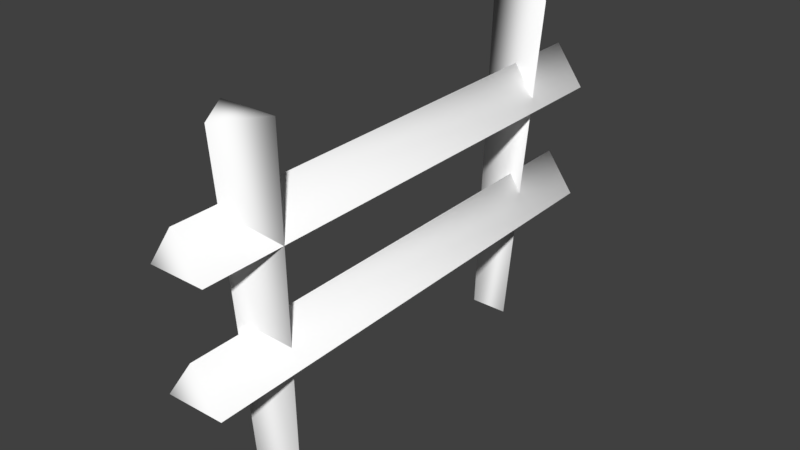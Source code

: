 # Source: fenceShort.blend  (saved by Blender 2.78.0; exported with 4.5.12 LTS)
import bpy
from mathutils import Matrix  # noqa: F401  (used for matrix-valued properties, if any)

bpy.ops.wm.read_factory_settings(use_empty=True)
scene = bpy.context.scene
scene.name = 'Scene'

# ---- collections
col_collection_1 = bpy.data.collections.new('Collection 1'); scene.collection.children.link(col_collection_1)

# ---- materials (node trees are filled in below, after node groups)
mat_doodads0 = bpy.data.materials.new('Doodads0')
mat_doodads0.alpha_threshold = 0.0
mat_doodads0.use_transparent_shadow = False
mat_doodads0.diffuse_color = (0.9961, 0.9961, 0.9961, 1.0)
mat_doodads0.specular_color = (0.4688, 0.4688, 0.4688)
mat_doodads0.roughness = 0.5
mat_doodads0.specular_intensity = 0.2

# ---- material node trees

# ---- world
world_world = bpy.data.worlds.new('World'); scene.world = world_world
world_world.color = (0.05088, 0.05088, 0.05088)
world_world.use_sun_shadow = False
world_world.sun_shadow_jitter_overblur = 0.0
world_world.cycles.sampling_method = 'MANUAL'

# ---- meshes
me_village_fenceshort = bpy.data.meshes.new('Village_Fenceshort')
me_village_fenceshort.from_pydata([(2.283, 41.3, 38.74), (-7.235, 41.39, 38.74), (-2.478, 41.17, 45.47), (-7.235, 41.39, 38.74), (-7.95, -40.53, 36.59), (-3.192, -40.75, 43.32), (2.283, 41.3, 38.74), (1.568, -40.62, 36.59), (-8.19, 27.82, -0.04725), (-1.887, 27.82, -0.04725), (2.109, 29.23, 55.78), (-7.408, 29.23, 55.78), (-5.039, 32.28, -0.04725), (-2.649, 35.96, 55.78), (-1.887, 27.82, -0.04725), (2.109, 29.23, 55.78), (-2.649, 35.96, 55.78), (-7.408, 29.23, 55.78), (-7.686, -27.73, 54.41), (-4.788, -26.32, -0.04725), (-1.637, -30.78, -0.04725), (-2.928, -34.46, 54.41), (1.515, -26.32, -0.04725), (1.831, -27.73, 54.41), (-4.788, -26.32, -0.04725), (-7.686, -27.73, 54.41), (-2.47, 40.47, 26.32), (-7.234, 40.44, 19.59), (-5.805, -41.49, 18.87), (-1.041, -41.47, 25.61), (2.283, 40.61, 19.58), (3.712, -41.33, 18.87), (2.283, 40.61, 19.58), (-7.234, 40.44, 19.59), (-3.192, -40.75, 43.32), (-7.95, -40.53, 36.59), (1.568, -40.62, 36.59), (1.831, -27.73, 54.41), (-7.686, -27.73, 54.41), (-2.928, -34.46, 54.41), (-1.041, -41.47, 25.61), (-5.805, -41.49, 18.87), (3.712, -41.33, 18.87)], [], [(0, 1, 2), (2, 3, 4), (2, 4, 5), (6, 2, 5), (6, 5, 7), (8, 9, 10), (8, 10, 11), (12, 8, 11), (12, 11, 13), (14, 12, 13), (14, 13, 15), (16, 17, 10), (18, 19, 20), (21, 18, 20), (21, 20, 22), (23, 21, 22), (23, 22, 24), (25, 23, 24), (26, 27, 28), (26, 28, 29), (30, 26, 29), (30, 29, 31), (32, 33, 26), (34, 35, 36), (37, 38, 39), (40, 41, 42)])
me_village_fenceshort.polygons.foreach_set('use_smooth', [True] * 26)
_uv = me_village_fenceshort.uv_layers.new(name='UVMap')
_uv.uv.foreach_set('vector', [0.5945, 0.9998, 0.486, 0.9856, 0.3771, 0.9996, 0.3771, 0.9996, 0.3772, 0.9298, 0.5956, 0.9391, 0.3771, 0.9996, 0.5956, 0.9391, 0.5949, 0.9995, 0.3772, 0.9296, 0.3771, 0.9996, 0.5949, 0.9995, 0.3772, 0.9296, 0.5949, 0.9995, 0.5956, 0.9388, 0.1001, 0.7595, 0.02906, 0.76, 0.02883, 0.9904, 0.1001, 0.7595, 0.02883, 0.9904, 0.09977, 0.991, 0.02901, 0.76, 0.1001, 0.7595, 0.09977, 0.991, 0.02901, 0.76, 0.09977, 0.991, 0.02881, 0.9905, 0.1001, 0.7595, 0.02901, 0.76, 0.02881, 0.9905, 0.1001, 0.7595, 0.02881, 0.9905, 0.09986, 0.991, 0.02903, 0.76, 0.05019, 0.8727, 0.02883, 0.9904, 0.1067, 0.9926, 0.1069, 0.7584, 0.03597, 0.7586, 0.03598, 0.9928, 0.1067, 0.9926, 0.03597, 0.7586, 0.03598, 0.9928, 0.03597, 0.7586, 0.107, 0.7584, 0.1068, 0.9926, 0.03598, 0.9928, 0.107, 0.7584, 0.1068, 0.9926, 0.107, 0.7584, 0.036, 0.7586, 0.036, 0.9928, 0.1068, 0.9926, 0.036, 0.7586, 0.8919, 0.2776, 0.9638, 0.277, 0.9574, 0.4431, 0.8919, 0.2776, 0.9574, 0.4431, 0.8918, 0.443, 0.9638, 0.2771, 0.8919, 0.2776, 0.8918, 0.443, 0.9638, 0.2771, 0.8918, 0.443, 0.9574, 0.4431, 0.8919, 0.4429, 0.9133, 0.364, 0.8919, 0.2776, 0.3771, 0.9994, 0.4859, 0.9856, 0.5945, 0.9994, 0.036, 0.9928, 0.05743, 0.8727, 0.036, 0.7587, 0.8919, 0.2776, 0.9133, 0.3638, 0.8919, 0.4429])
me_village_fenceshort.materials.append(mat_doodads0)
me_village_fenceshort.use_remesh_preserve_volume = False
me_village_fenceshort.use_remesh_preserve_attributes = False
me_village_fenceshort.use_mirror_vertex_groups = False
me_village_fenceshort.update()
me_village_fenceshort.normals_split_custom_set([tuple(v) for v in zip(*[iter([0.7342, 0.4272, 0.5277, -0.5714, 0.7012, 0.4264, -0.3743, 0.4452, 0.8134, -0.3743, 0.4452, 0.8135, -0.5714, 0.7012, 0.4264, -0.7344, -0.4542, 0.5043, -0.3743, 0.4452, 0.8135, -0.7344, -0.4542, 0.5043, 0.374, -0.4871, 0.7892, 0.7342, 0.4272, 0.5277, -0.3743, 0.4452, 0.8135, 0.374, -0.4871, 0.7892, 0.7342, 0.4272, 0.5277, 0.374, -0.4871, 0.7892, 0.5712, -0.7225, 0.3894, -0.4978, -0.8668, 0.02888, 0.993, 0.09223, -0.07337, 0.4265, -0.7456, 0.512, -0.4978, -0.8668, 0.02888, 0.4265, -0.7456, 0.512, -0.8457, 0.07999, 0.5276, -0.4276, 0.903, -0.04132, -0.4978, -0.8668, 0.02888, -0.8457, 0.07999, 0.5276, -0.4276, 0.903, -0.04132, -0.8457, 0.07999, 0.5276, 0.3886, 0.8266, 0.4071, 0.993, 0.09227, -0.07339, -0.4276, 0.903, -0.04132, 0.3886, 0.8266, 0.4071, 0.993, 0.09227, -0.07339, 0.3886, 0.8266, 0.4071, 0.4266, -0.7456, 0.512, 0.3886, 0.8266, 0.4071, -0.8457, 0.07993, 0.5276, 0.4265, -0.7456, 0.512, -0.8705, -0.08141, 0.4854, -0.4971, 0.8677, -0.003895, -0.4249, -0.9024, -0.07113, 0.3865, -0.8177, 0.4265, -0.8705, -0.08141, 0.4854, -0.4249, -0.9024, -0.07113, 0.3865, -0.8177, 0.4265, -0.4249, -0.9024, -0.07113, 0.9955, -0.094, -0.008228, 0.4214, 0.734, 0.5326, 0.3865, -0.8177, 0.4265, 0.9955, -0.094, -0.008228, 0.4214, 0.734, 0.5326, 0.9955, -0.094, -0.008228, -0.4971, 0.8677, -0.003979, -0.8705, -0.08144, 0.4854, 0.4214, 0.734, 0.5326, -0.4971, 0.8677, -0.003979, -0.3856, 0.4494, 0.8059, -0.5894, 0.6933, 0.4146, -0.7222, -0.4644, 0.5127, -0.3856, 0.4494, 0.8059, -0.7222, -0.4644, 0.5127, 0.3869, -0.4633, 0.7973, 0.7229, 0.4554, 0.5196, -0.3856, 0.4494, 0.8059, 0.3869, -0.4633, 0.7973, 0.7229, 0.4554, 0.5196, 0.3869, -0.4633, 0.7973, 0.59, -0.7005, 0.4015, 0.7229, 0.4554, 0.5196, -0.5894, 0.6934, 0.4146, -0.3856, 0.4493, 0.8059, 0.374, -0.4872, 0.7892, -0.7344, -0.4542, 0.5043, 0.5712, -0.7226, 0.3894, 0.4213, 0.734, 0.5326, -0.8705, -0.08141, 0.4854, 0.3865, -0.8177, 0.4265, 0.3868, -0.4634, 0.7973, -0.7222, -0.4644, 0.5127, 0.59, -0.7005, 0.4015])] * 3)])

# ---- objects
ob_village_fenceshort = bpy.data.objects.new('Village_Fenceshort', me_village_fenceshort)

# ---- transforms, parenting, visibility, modifiers, constraints
ob_village_fenceshort.location = (0.0, 0.0, 0.0)
ob_village_fenceshort.rotation_euler = (1.748e-07, -0.0, 0.0)
ob_village_fenceshort.scale = (0.04007, 0.04007, 0.04007)
ob_village_fenceshort.lineart.crease_threshold = 0.0

# ---- collection membership
col_collection_1.objects.link(ob_village_fenceshort)

# ---- scene / render settings (as saved in the file)
scene.frame_start = 1; scene.frame_end = 250; scene.frame_set(1)
scene.render.engine = 'BLENDER_EEVEE_NEXT'
scene.render.resolution_percentage = 50
scene.render.dither_intensity = 0.0
scene.cycles.use_denoising = False
scene.cycles.samples = 128
scene.cycles.sampling_pattern = 'TABULATED_SOBOL'
scene.cycles.light_sampling_threshold = 0.0
scene.cycles.use_adaptive_sampling = False
scene.cycles.use_light_tree = False
scene.cycles.blur_glossy = 0.0
scene.cycles.sample_clamp_indirect = 0.0
scene.view_settings.view_transform = 'Standard'
bpy.context.view_layer.update()

# ---- added for rendering (the .blend has no active camera and no usable light): camera, sun
cam_auto = bpy.data.cameras.new('AutoCamera')
cam_auto.lens = 50.0
cam_auto.sensor_width = 36.0
cam_auto.clip_end = 1000.0
ob_auto_camera = bpy.data.objects.new('AutoCamera', cam_auto)
scene.collection.objects.link(ob_auto_camera)
ob_auto_camera.location = (3.64095, -4.47894, 4.10107)
ob_auto_camera.rotation_euler = (1.09748, -7.21219e-08, 0.694738)
scene.camera = ob_auto_camera
light_auto_sun = bpy.data.lights.new('AutoSun', 'SUN')
light_auto_sun.energy = 3.0
light_auto_sun.angle = 0.0523599
ob_auto_sun = bpy.data.objects.new('AutoSun', light_auto_sun)
scene.collection.objects.link(ob_auto_sun)
ob_auto_sun.rotation_euler = (0.872665, 0.174533, 0.523599)
bpy.context.view_layer.update()

